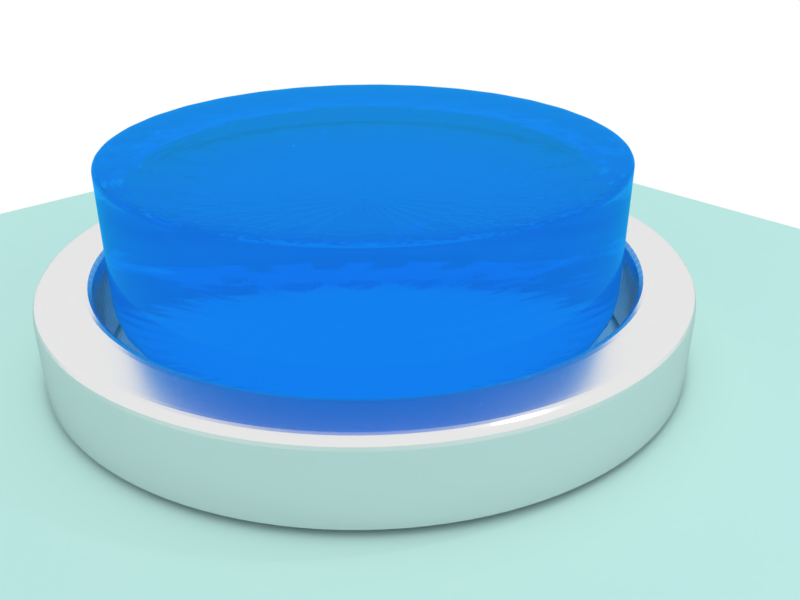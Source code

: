# Source: button.blend  (saved by Blender 2.78.0; exported with 4.5.12 LTS)
import bpy
from mathutils import Matrix  # noqa: F401  (used for matrix-valued properties, if any)

bpy.ops.wm.read_factory_settings(use_empty=True)
scene = bpy.context.scene
scene.name = 'Scene'

# ---- collections
col_collection_1 = bpy.data.collections.new('Collection 1'); scene.collection.children.link(col_collection_1)

# ---- materials (node trees are filled in below, after node groups)
mat_material_002 = bpy.data.materials.new('Material.002')
mat_material_002.alpha_threshold = 0.0
mat_material_002.roughness = 0.5
mat_material_001 = bpy.data.materials.new('Material.001')
mat_material_001.alpha_threshold = 0.0
mat_material_001.roughness = 0.5
mat_material_003 = bpy.data.materials.new('Material.003')
mat_material_003.alpha_threshold = 0.0
mat_material_003.roughness = 0.5

# ---- material node trees
mat_material_002.use_nodes = True; mat_material_002.node_tree.nodes.clear()
_N = mat_material_002.node_tree.nodes; _L = mat_material_002.node_tree.links
n0 = _N.new('ShaderNodeOutputMaterial'); n0.name = 'Material Output'; n0.location = (300, 300)
n1 = _N.new('ShaderNodeMixShader'); n1.name = 'Mix Shader'; n1.location = (10, 300)
n1.inputs[0].default_value = 0.742
n2 = _N.new('ShaderNodeEmission'); n2.name = 'Emission'; n2.location = (-180, 200)
n2.inputs[0].default_value = (0.02329, 0.3294, 0.8, 1.0)
n3 = _N.new('ShaderNodeBsdfGlass'); n3.name = 'Glass BSDF'; n3.location = (-190, 100)
n3.distribution = 'BECKMANN'
n3.inputs[0].default_value = (0.02093, 0.5719, 1.0, 1.0)
n3.inputs[2].default_value = 1.45
_L.new(n1.outputs[0], n0.inputs[0])
_L.new(n2.outputs[0], n1.inputs[1])
_L.new(n3.outputs[0], n1.inputs[2])
n0.is_active_output = True
mat_material_001.use_nodes = True; mat_material_001.node_tree.nodes.clear()
_N = mat_material_001.node_tree.nodes; _L = mat_material_001.node_tree.links
n0 = _N.new('ShaderNodeOutputMaterial'); n0.name = 'Material Output'; n0.location = (300, 300)
n1 = _N.new('ShaderNodeBsdfAnisotropic'); n1.name = 'Anisotropic BSDF'; n1.location = (10, 300)
n1.distribution = 'GGX'
n1.inputs[1].default_value = 0.2145
n1.inputs[2].default_value = 0.308
_L.new(n1.outputs[0], n0.inputs[0])
n0.is_active_output = True
mat_material_003.use_nodes = True; mat_material_003.node_tree.nodes.clear()
_N = mat_material_003.node_tree.nodes; _L = mat_material_003.node_tree.links
n0 = _N.new('ShaderNodeOutputMaterial'); n0.name = 'Material Output'; n0.location = (300, 300)
n1 = _N.new('ShaderNodeBsdfDiffuse'); n1.name = 'Diffuse BSDF'; n1.location = (10, 300)
n1.inputs[0].default_value = (0.5001, 0.8, 0.7545, 1.0)
_L.new(n1.outputs[0], n0.inputs[0])
n0.is_active_output = True

# ---- world
world_world = bpy.data.worlds.new('World'); scene.world = world_world
world_world.color = (1.0, 1.0, 1.0)
world_world.use_sun_shadow = False
world_world.sun_shadow_jitter_overblur = 0.0
world_world.cycles.sampling_method = 'MANUAL'

# ---- cameras
cam_camera = bpy.data.cameras.new('Camera')
cam_camera.clip_end = 100.0
cam_camera.lens = 35.0
cam_camera.sensor_width = 32.0
cam_camera.sensor_height = 18.0
cam_camera.ortho_scale = 7.314
cam_camera.dof.focus_distance = 0.0

# ---- lights
light_lamp = bpy.data.lights.new('Lamp', 'POINT')
light_lamp.transmission_factor = 0.0
light_lamp.cutoff_distance = 30.0
light_lamp.energy = 100.0
light_lamp.shadow_buffer_clip_start = 1.001
light_lamp.shadow_soft_size = 0.1
light_lamp.shadow_maximum_resolution = 0.006
light_lamp.use_absolute_resolution = True

# ---- meshes
me_cylinder_002 = bpy.data.meshes.new('Cylinder.002')
me_cylinder_002.from_pydata([(0.0, 1.0, -1.0), (0.0, 1.0, 1.0), (0.1951, 0.9808, -1.0), (0.1951, 0.9808, 1.0), (0.3827, 0.9239, -1.0), (0.3827, 0.9239, 1.0), (0.5556, 0.8315, -1.0), (0.5556, 0.8315, 1.0), (0.7071, 0.7071, -1.0), (0.7071, 0.7071, 1.0), (0.8315, 0.5556, -1.0), (0.8315, 0.5556, 1.0), (0.9239, 0.3827, -1.0), (0.9239, 0.3827, 1.0), (0.9808, 0.1951, -1.0), (0.9808, 0.1951, 1.0), (1.0, 7.55e-08, -1.0), (1.0, 7.55e-08, 1.0), (0.9808, -0.1951, -1.0), (0.9808, -0.1951, 1.0), (0.9239, -0.3827, -1.0), (0.9239, -0.3827, 1.0), (0.8315, -0.5556, -1.0), (0.8315, -0.5556, 1.0), (0.7071, -0.7071, -1.0), (0.7071, -0.7071, 1.0), (0.5556, -0.8315, -1.0), (0.5556, -0.8315, 1.0), (0.3827, -0.9239, -1.0), (0.3827, -0.9239, 1.0), (0.1951, -0.9808, -1.0), (0.1951, -0.9808, 1.0), (-3.258e-07, -1.0, -1.0), (-3.258e-07, -1.0, 1.0), (-0.1951, -0.9808, -1.0), (-0.1951, -0.9808, 1.0), (-0.3827, -0.9239, -1.0), (-0.3827, -0.9239, 1.0), (-0.5556, -0.8315, -1.0), (-0.5556, -0.8315, 1.0), (-0.7071, -0.7071, -1.0), (-0.7071, -0.7071, 1.0), (-0.8315, -0.5556, -1.0), (-0.8315, -0.5556, 1.0), (-0.9239, -0.3827, -1.0), (-0.9239, -0.3827, 1.0), (-0.9808, -0.1951, -1.0), (-0.9808, -0.1951, 1.0), (-1.0, 9.656e-07, -1.0), (-1.0, 9.656e-07, 1.0), (-0.9808, 0.1951, -1.0), (-0.9808, 0.1951, 1.0), (-0.9239, 0.3827, -1.0), (-0.9239, 0.3827, 1.0), (-0.8315, 0.5556, -1.0), (-0.8315, 0.5556, 1.0), (-0.7071, 0.7071, -1.0), (-0.7071, 0.7071, 1.0), (-0.5556, 0.8315, -1.0), (-0.5556, 0.8315, 1.0), (-0.3827, 0.9239, -1.0), (-0.3827, 0.9239, 1.0), (-0.1951, 0.9808, -1.0), (-0.1951, 0.9808, 1.0), (0.0, 1.0, -0.2), (0.0, 1.0, 0.2), (0.0, 1.0, 0.6), (0.0, 1.0, 1.0), (0.1951, 0.9808, 1.0), (0.1951, 0.9808, 0.6), (0.1951, 0.9808, 0.2), (0.1951, 0.9808, -0.2), (0.3827, 0.9239, 1.0), (0.3827, 0.9239, 0.6), (0.3827, 0.9239, 0.2), (0.3827, 0.9239, -0.2), (0.5556, 0.8315, 1.0), (0.5556, 0.8315, 0.6), (0.5556, 0.8315, 0.2), (0.5556, 0.8315, -0.2), (0.7071, 0.7071, 1.0), (0.7071, 0.7071, 0.6), (0.7071, 0.7071, 0.2), (0.7071, 0.7071, -0.2), (0.8315, 0.5556, 1.0), (0.8315, 0.5556, 0.6), (0.8315, 0.5556, 0.2), (0.8315, 0.5556, -0.2), (0.9239, 0.3827, 1.0), (0.9239, 0.3827, 0.6), (0.9239, 0.3827, 0.2), (0.9239, 0.3827, -0.2), (0.9808, 0.1951, 1.0), (0.9808, 0.1951, 0.6), (0.9808, 0.1951, 0.2), (0.9808, 0.1951, -0.2), (1.0, 7.55e-08, 1.0), (1.0, 7.55e-08, 0.6), (1.0, 7.55e-08, 0.2), (1.0, 7.55e-08, -0.2), (0.9808, -0.1951, 1.0), (0.9808, -0.1951, 0.6), (0.9808, -0.1951, 0.2), (0.9808, -0.1951, -0.2), (0.9239, -0.3827, 1.0), (0.9239, -0.3827, 0.6), (0.9239, -0.3827, 0.2), (0.9239, -0.3827, -0.2), (0.8315, -0.5556, 1.0), (0.8315, -0.5556, 0.6), (0.8315, -0.5556, 0.2), (0.8315, -0.5556, -0.2), (0.7071, -0.7071, 1.0), (0.7071, -0.7071, 0.6), (0.7071, -0.7071, 0.2), (0.7071, -0.7071, -0.2), (0.5556, -0.8315, 1.0), (0.5556, -0.8315, 0.6), (0.5556, -0.8315, 0.2), (0.5556, -0.8315, -0.2), (0.3827, -0.9239, 1.0), (0.3827, -0.9239, 0.6), (0.3827, -0.9239, 0.2), (0.3827, -0.9239, -0.2), (0.1951, -0.9808, 1.0), (0.1951, -0.9808, 0.6), (0.1951, -0.9808, 0.2), (0.1951, -0.9808, -0.2), (-3.258e-07, -1.0, 1.0), (-3.258e-07, -1.0, 0.6), (-3.258e-07, -1.0, 0.2), (-3.258e-07, -1.0, -0.2), (-0.1951, -0.9808, 1.0), (-0.1951, -0.9808, 0.6), (-0.1951, -0.9808, 0.2), (-0.1951, -0.9808, -0.2), (-0.3827, -0.9239, 1.0), (-0.3827, -0.9239, 0.6), (-0.3827, -0.9239, 0.2), (-0.3827, -0.9239, -0.2), (-0.5556, -0.8315, 1.0), (-0.5556, -0.8315, 0.6), (-0.5556, -0.8315, 0.2), (-0.5556, -0.8315, -0.2), (-0.7071, -0.7071, 1.0), (-0.7071, -0.7071, 0.6), (-0.7071, -0.7071, 0.2), (-0.7071, -0.7071, -0.2), (-0.8315, -0.5556, 1.0), (-0.8315, -0.5556, 0.6), (-0.8315, -0.5556, 0.2), (-0.8315, -0.5556, -0.2), (-0.9239, -0.3827, 1.0), (-0.9239, -0.3827, 0.6), (-0.9239, -0.3827, 0.2), (-0.9239, -0.3827, -0.2), (-0.9808, -0.1951, 1.0), (-0.9808, -0.1951, 0.6), (-0.9808, -0.1951, 0.2), (-0.9808, -0.1951, -0.2), (-1.0, 9.656e-07, 1.0), (-1.0, 9.656e-07, 0.6), (-1.0, 9.656e-07, 0.2), (-1.0, 9.656e-07, -0.2), (-0.9808, 0.1951, 1.0), (-0.9808, 0.1951, 0.6), (-0.9808, 0.1951, 0.2), (-0.9808, 0.1951, -0.2), (-0.9239, 0.3827, 1.0), (-0.9239, 0.3827, 0.6), (-0.9239, 0.3827, 0.2), (-0.9239, 0.3827, -0.2), (-0.8315, 0.5556, 1.0), (-0.8315, 0.5556, 0.6), (-0.8315, 0.5556, 0.2), (-0.8315, 0.5556, -0.2), (-0.7071, 0.7071, 1.0), (-0.7071, 0.7071, 0.6), (-0.7071, 0.7071, 0.2), (-0.7071, 0.7071, -0.2), (-0.5556, 0.8315, 1.0), (-0.5556, 0.8315, 0.6), (-0.5556, 0.8315, 0.2), (-0.5556, 0.8315, -0.2), (-0.3827, 0.9239, 1.0), (-0.3827, 0.9239, 0.6), (-0.3827, 0.9239, 0.2), (-0.3827, 0.9239, -0.2), (-0.1951, 0.9808, 1.0), (-0.1951, 0.9808, 0.6), (-0.1951, 0.9808, 0.2), (-0.1951, 0.9808, -0.2)], [], [(67, 1, 3, 68), (68, 3, 5, 72), (72, 5, 7, 76), (76, 7, 9, 80), (80, 9, 11, 84), (84, 11, 13, 88), (88, 13, 15, 92), (92, 15, 17, 96), (96, 17, 19, 100), (100, 19, 21, 104), (104, 21, 23, 108), (108, 23, 25, 112), (112, 25, 27, 116), (116, 27, 29, 120), (120, 29, 31, 124), (124, 31, 33, 128), (128, 33, 35, 132), (132, 35, 37, 136), (136, 37, 39, 140), (140, 39, 41, 144), (144, 41, 43, 148), (148, 43, 45, 152), (152, 45, 47, 156), (156, 47, 49, 160), (160, 49, 51, 164), (164, 51, 53, 168), (168, 53, 55, 172), (172, 55, 57, 176), (176, 57, 59, 180), (180, 59, 61, 184), (3, 1, 63, 61, 59, 57, 55, 53, 51, 49, 47, 45, 43, 41, 39, 37, 35, 33, 31, 29, 27, 25, 23, 21, 19, 17, 15, 13, 11, 9, 7, 5), (184, 61, 63, 188), (188, 63, 1, 67), (0, 2, 4, 6, 8, 10, 12, 14, 16, 18, 20, 22, 24, 26, 28, 30, 32, 34, 36, 38, 40, 42, 44, 46, 48, 50, 52, 54, 56, 58, 60, 62), (62, 191, 64, 0), (191, 190, 65, 64), (190, 189, 66, 65), (189, 188, 67, 66), (60, 187, 191, 62), (187, 186, 190, 191), (186, 185, 189, 190), (185, 184, 188, 189), (58, 183, 187, 60), (183, 182, 186, 187), (182, 181, 185, 186), (181, 180, 184, 185), (56, 179, 183, 58), (179, 178, 182, 183), (178, 177, 181, 182), (177, 176, 180, 181), (54, 175, 179, 56), (175, 174, 178, 179), (174, 173, 177, 178), (173, 172, 176, 177), (52, 171, 175, 54), (171, 170, 174, 175), (170, 169, 173, 174), (169, 168, 172, 173), (50, 167, 171, 52), (167, 166, 170, 171), (166, 165, 169, 170), (165, 164, 168, 169), (48, 163, 167, 50), (163, 162, 166, 167), (162, 161, 165, 166), (161, 160, 164, 165), (46, 159, 163, 48), (159, 158, 162, 163), (158, 157, 161, 162), (157, 156, 160, 161), (44, 155, 159, 46), (155, 154, 158, 159), (154, 153, 157, 158), (153, 152, 156, 157), (42, 151, 155, 44), (151, 150, 154, 155), (150, 149, 153, 154), (149, 148, 152, 153), (40, 147, 151, 42), (147, 146, 150, 151), (146, 145, 149, 150), (145, 144, 148, 149), (38, 143, 147, 40), (143, 142, 146, 147), (142, 141, 145, 146), (141, 140, 144, 145), (36, 139, 143, 38), (139, 138, 142, 143), (138, 137, 141, 142), (137, 136, 140, 141), (34, 135, 139, 36), (135, 134, 138, 139), (134, 133, 137, 138), (133, 132, 136, 137), (32, 131, 135, 34), (131, 130, 134, 135), (130, 129, 133, 134), (129, 128, 132, 133), (30, 127, 131, 32), (127, 126, 130, 131), (126, 125, 129, 130), (125, 124, 128, 129), (28, 123, 127, 30), (123, 122, 126, 127), (122, 121, 125, 126), (121, 120, 124, 125), (26, 119, 123, 28), (119, 118, 122, 123), (118, 117, 121, 122), (117, 116, 120, 121), (24, 115, 119, 26), (115, 114, 118, 119), (114, 113, 117, 118), (113, 112, 116, 117), (22, 111, 115, 24), (111, 110, 114, 115), (110, 109, 113, 114), (109, 108, 112, 113), (20, 107, 111, 22), (107, 106, 110, 111), (106, 105, 109, 110), (105, 104, 108, 109), (18, 103, 107, 20), (103, 102, 106, 107), (102, 101, 105, 106), (101, 100, 104, 105), (16, 99, 103, 18), (99, 98, 102, 103), (98, 97, 101, 102), (97, 96, 100, 101), (14, 95, 99, 16), (95, 94, 98, 99), (94, 93, 97, 98), (93, 92, 96, 97), (12, 91, 95, 14), (91, 90, 94, 95), (90, 89, 93, 94), (89, 88, 92, 93), (10, 87, 91, 12), (87, 86, 90, 91), (86, 85, 89, 90), (85, 84, 88, 89), (8, 83, 87, 10), (83, 82, 86, 87), (82, 81, 85, 86), (81, 80, 84, 85), (6, 79, 83, 8), (79, 78, 82, 83), (78, 77, 81, 82), (77, 76, 80, 81), (4, 75, 79, 6), (75, 74, 78, 79), (74, 73, 77, 78), (73, 72, 76, 77), (2, 71, 75, 4), (71, 70, 74, 75), (70, 69, 73, 74), (69, 68, 72, 73), (0, 64, 71, 2), (64, 65, 70, 71), (65, 66, 69, 70), (66, 67, 68, 69)])
me_cylinder_002.materials.append(mat_material_002)
me_cylinder_002.use_remesh_preserve_volume = False
me_cylinder_002.use_remesh_preserve_attributes = False
me_cylinder_002.use_mirror_vertex_groups = False
me_cylinder_002.update()
me_cylinder = bpy.data.meshes.new('Cylinder')
me_cylinder.from_pydata([(0.0, 1.0, -1.0), (0.0, 1.0, 1.0), (0.1951, 0.9808, -1.0), (0.1951, 0.9808, 1.0), (0.3827, 0.9239, -1.0), (0.3827, 0.9239, 1.0), (0.5556, 0.8315, -1.0), (0.5556, 0.8315, 1.0), (0.7071, 0.7071, -1.0), (0.7071, 0.7071, 1.0), (0.8315, 0.5556, -1.0), (0.8315, 0.5556, 1.0), (0.9239, 0.3827, -1.0), (0.9239, 0.3827, 1.0), (0.9808, 0.1951, -1.0), (0.9808, 0.1951, 1.0), (1.0, 7.55e-08, -1.0), (1.0, 7.55e-08, 1.0), (0.9808, -0.1951, -1.0), (0.9808, -0.1951, 1.0), (0.9239, -0.3827, -1.0), (0.9239, -0.3827, 1.0), (0.8315, -0.5556, -1.0), (0.8315, -0.5556, 1.0), (0.7071, -0.7071, -1.0), (0.7071, -0.7071, 1.0), (0.5556, -0.8315, -1.0), (0.5556, -0.8315, 1.0), (0.3827, -0.9239, -1.0), (0.3827, -0.9239, 1.0), (0.1951, -0.9808, -1.0), (0.1951, -0.9808, 1.0), (-3.258e-07, -1.0, -1.0), (-3.258e-07, -1.0, 1.0), (-0.1951, -0.9808, -1.0), (-0.1951, -0.9808, 1.0), (-0.3827, -0.9239, -1.0), (-0.3827, -0.9239, 1.0), (-0.5556, -0.8315, -1.0), (-0.5556, -0.8315, 1.0), (-0.7071, -0.7071, -1.0), (-0.7071, -0.7071, 1.0), (-0.8315, -0.5556, -1.0), (-0.8315, -0.5556, 1.0), (-0.9239, -0.3827, -1.0), (-0.9239, -0.3827, 1.0), (-0.9808, -0.1951, -1.0), (-0.9808, -0.1951, 1.0), (-1.0, 9.656e-07, -1.0), (-1.0, 9.656e-07, 1.0), (-0.9808, 0.1951, -1.0), (-0.9808, 0.1951, 1.0), (-0.9239, 0.3827, -1.0), (-0.9239, 0.3827, 1.0), (-0.8315, 0.5556, -1.0), (-0.8315, 0.5556, 1.0), (-0.7071, 0.7071, -1.0), (-0.7071, 0.7071, 1.0), (-0.5556, 0.8315, -1.0), (-0.5556, 0.8315, 1.0), (-0.3827, 0.9239, -1.0), (-0.3827, 0.9239, 1.0), (-0.1951, 0.9808, -1.0), (-0.1951, 0.9808, 1.0), (2.423e-08, 0.817, -1.13), (0.1594, 0.8013, -1.13), (0.3127, 0.7548, -1.13), (0.4539, 0.6793, -1.13), (0.5777, 0.5777, -1.13), (0.6793, 0.4539, -1.13), (0.7548, 0.3127, -1.13), (0.8013, 0.1594, -1.13), (0.817, 1.144e-07, -1.13), (0.8013, -0.1594, -1.13), (0.7548, -0.3127, -1.13), (0.6793, -0.4539, -1.13), (0.5777, -0.5777, -1.13), (0.4539, -0.6793, -1.13), (0.3127, -0.7548, -1.13), (0.1594, -0.8013, -1.13), (-2.42e-07, -0.817, -1.13), (-0.1594, -0.8013, -1.13), (-0.3127, -0.7548, -1.13), (-0.4539, -0.6793, -1.13), (-0.5777, -0.5777, -1.13), (-0.6793, -0.4539, -1.13), (-0.7548, -0.3127, -1.13), (-0.8013, -0.1594, -1.13), (-0.817, 8.417e-07, -1.13), (-0.8013, 0.1594, -1.13), (-0.7548, 0.3127, -1.13), (-0.6793, 0.4539, -1.13), (-0.5777, 0.5777, -1.13), (-0.4539, 0.6793, -1.13), (-0.3127, 0.7548, -1.13), (-0.1594, 0.8013, -1.13), (2.653e-08, 0.817, 0.9566), (0.1594, 0.8013, 0.9566), (0.3127, 0.7548, 0.9566), (0.4539, 0.6793, 0.9566), (0.5777, 0.5777, 0.9566), (0.6793, 0.4539, 0.9566), (0.7548, 0.3127, 0.9566), (0.8013, 0.1594, 0.9566), (0.817, 1.144e-07, 0.9566), (0.8013, -0.1594, 0.9566), (0.7548, -0.3127, 0.9566), (0.6793, -0.4539, 0.9566), (0.5777, -0.5777, 0.9566), (0.4539, -0.6793, 0.9566), (0.3127, -0.7548, 0.9566), (0.1594, -0.8013, 0.9566), (-2.397e-07, -0.817, 0.9566), (-0.1594, -0.8013, 0.9566), (-0.3127, -0.7548, 0.9566), (-0.4539, -0.6793, 0.9566), (-0.5777, -0.5777, 0.9566), (-0.6793, -0.4539, 0.9566), (-0.7548, -0.3127, 0.9566), (-0.8013, -0.1594, 0.9566), (-0.817, 8.417e-07, 0.9566), (-0.8013, 0.1594, 0.9566), (-0.7548, 0.3127, 0.9566), (-0.6793, 0.4539, 0.9566), (-0.5777, 0.5777, 0.9566), (-0.4539, 0.6793, 0.9566), (-0.3127, 0.7548, 0.9566), (-0.1594, 0.8013, 0.9566), (0.0, 1.0, -0.5569), (0.0, 1.0, -0.1569), (0.0, 1.0, 0.2431), (0.0, 1.0, 0.6431), (0.1951, 0.9808, 0.6431), (0.1951, 0.9808, 0.2431), (0.1951, 0.9808, -0.1569), (0.1951, 0.9808, -0.5569), (0.3827, 0.9239, 0.6431), (0.3827, 0.9239, 0.2431), (0.3827, 0.9239, -0.1569), (0.3827, 0.9239, -0.5569), (0.5556, 0.8315, 0.6431), (0.5556, 0.8315, 0.2431), (0.5556, 0.8315, -0.1569), (0.5556, 0.8315, -0.5569), (0.7071, 0.7071, 0.6431), (0.7071, 0.7071, 0.2431), (0.7071, 0.7071, -0.1569), (0.7071, 0.7071, -0.5569), (0.8315, 0.5556, 0.6431), (0.8315, 0.5556, 0.2431), (0.8315, 0.5556, -0.1569), (0.8315, 0.5556, -0.5569), (0.9239, 0.3827, 0.6431), (0.9239, 0.3827, 0.2431), (0.9239, 0.3827, -0.1569), (0.9239, 0.3827, -0.5569), (0.9808, 0.1951, 0.6431), (0.9808, 0.1951, 0.2431), (0.9808, 0.1951, -0.1569), (0.9808, 0.1951, -0.5569), (1.0, 7.55e-08, 0.6431), (1.0, 7.55e-08, 0.2431), (1.0, 7.55e-08, -0.1569), (1.0, 7.55e-08, -0.5569), (0.9808, -0.1951, 0.6431), (0.9808, -0.1951, 0.2431), (0.9808, -0.1951, -0.1569), (0.9808, -0.1951, -0.5569), (0.9239, -0.3827, 0.6431), (0.9239, -0.3827, 0.2431), (0.9239, -0.3827, -0.1569), (0.9239, -0.3827, -0.5569), (0.8315, -0.5556, 0.6431), (0.8315, -0.5556, 0.2431), (0.8315, -0.5556, -0.1569), (0.8315, -0.5556, -0.5569), (0.7071, -0.7071, 0.6431), (0.7071, -0.7071, 0.2431), (0.7071, -0.7071, -0.1569), (0.7071, -0.7071, -0.5569), (0.5556, -0.8315, 0.6431), (0.5556, -0.8315, 0.2431), (0.5556, -0.8315, -0.1569), (0.5556, -0.8315, -0.5569), (0.3827, -0.9239, 0.6431), (0.3827, -0.9239, 0.2431), (0.3827, -0.9239, -0.1569), (0.3827, -0.9239, -0.5569), (0.1951, -0.9808, 0.6431), (0.1951, -0.9808, 0.2431), (0.1951, -0.9808, -0.1569), (0.1951, -0.9808, -0.5569), (-3.258e-07, -1.0, 0.6431), (-3.258e-07, -1.0, 0.2431), (-3.258e-07, -1.0, -0.1569), (-3.258e-07, -1.0, -0.5569), (-0.1951, -0.9808, 0.6431), (-0.1951, -0.9808, 0.2431), (-0.1951, -0.9808, -0.1569), (-0.1951, -0.9808, -0.5569), (-0.3827, -0.9239, 0.6431), (-0.3827, -0.9239, 0.2431), (-0.3827, -0.9239, -0.1569), (-0.3827, -0.9239, -0.5569), (-0.5556, -0.8315, 0.6431), (-0.5556, -0.8315, 0.2431), (-0.5556, -0.8315, -0.1569), (-0.5556, -0.8315, -0.5569), (-0.7071, -0.7071, 0.6431), (-0.7071, -0.7071, 0.2431), (-0.7071, -0.7071, -0.1569), (-0.7071, -0.7071, -0.5569), (-0.8315, -0.5556, 0.6431), (-0.8315, -0.5556, 0.2431), (-0.8315, -0.5556, -0.1569), (-0.8315, -0.5556, -0.5569), (-0.9239, -0.3827, 0.6431), (-0.9239, -0.3827, 0.2431), (-0.9239, -0.3827, -0.1569), (-0.9239, -0.3827, -0.5569), (-0.9808, -0.1951, 0.6431), (-0.9808, -0.1951, 0.2431), (-0.9808, -0.1951, -0.1569), (-0.9808, -0.1951, -0.5569), (-1.0, 9.656e-07, 0.6431), (-1.0, 9.656e-07, 0.2431), (-1.0, 9.656e-07, -0.1569), (-1.0, 9.656e-07, -0.5569), (-0.9808, 0.1951, 0.6431), (-0.9808, 0.1951, 0.2431), (-0.9808, 0.1951, -0.1569), (-0.9808, 0.1951, -0.5569), (-0.9239, 0.3827, 0.6431), (-0.9239, 0.3827, 0.2431), (-0.9239, 0.3827, -0.1569), (-0.9239, 0.3827, -0.5569), (-0.8315, 0.5556, 0.6431), (-0.8315, 0.5556, 0.2431), (-0.8315, 0.5556, -0.1569), (-0.8315, 0.5556, -0.5569), (-0.7071, 0.7071, 0.6431), (-0.7071, 0.7071, 0.2431), (-0.7071, 0.7071, -0.1569), (-0.7071, 0.7071, -0.5569), (-0.5556, 0.8315, 0.6431), (-0.5556, 0.8315, 0.2431), (-0.5556, 0.8315, -0.1569), (-0.5556, 0.8315, -0.5569), (-0.3827, 0.9239, 0.6431), (-0.3827, 0.9239, 0.2431), (-0.3827, 0.9239, -0.1569), (-0.3827, 0.9239, -0.5569), (-0.1951, 0.9808, 0.6431), (-0.1951, 0.9808, 0.2431), (-0.1951, 0.9808, -0.1569), (-0.1951, 0.9808, -0.5569), (0.678, 0.678, -1.029), (0.5327, 0.7972, -1.029), (0.5327, -0.7972, -1.029), (0.678, -0.678, -1.029), (-0.8858, -0.3669, -1.029), (-0.7972, -0.5327, -1.029), (-0.1871, 0.9404, -1.029), (-0.3669, 0.8858, -1.029), (0.9404, -0.1871, -1.029), (0.9588, 8.426e-08, -1.029), (-0.3669, -0.8858, -1.029), (-0.1871, -0.9404, -1.029), (-0.7972, 0.5327, -1.029), (-0.8858, 0.3669, -1.029), (0.7972, 0.5327, -1.029), (0.3669, -0.8858, -1.029), (-0.9404, -0.1871, -1.029), (0.1871, 0.9404, -1.029), (5.453e-09, 0.9588, -1.029), (0.8858, -0.3669, -1.029), (-0.5327, -0.7972, -1.029), (-0.678, 0.678, -1.029), (0.8858, 0.3669, -1.029), (0.1871, -0.9404, -1.029), (-0.9588, 9.377e-07, -1.029), (0.3669, 0.8858, -1.029), (0.7972, -0.5327, -1.029), (-0.678, -0.678, -1.029), (-0.5327, 0.7972, -1.029), (0.9404, 0.1871, -1.029), (-3.07e-07, -0.9588, -1.029), (-0.9404, 0.1871, -1.029), (0.617, 0.617, -1.091), (0.4848, -0.7255, -1.091), (-0.8062, -0.3339, -1.091), (-0.1702, 0.8558, -1.091), (0.8558, -0.1702, -1.091), (-0.3339, -0.8062, -1.091), (-0.7255, 0.4848, -1.091), (0.7256, 0.4848, -1.091), (0.3339, -0.8062, -1.091), (-0.8558, -0.1702, -1.091), (0.1702, 0.8558, -1.091), (0.8062, -0.3339, -1.091), (-0.4848, -0.7255, -1.091), (-0.617, 0.617, -1.091), (0.8062, 0.3339, -1.091), (0.1702, -0.8558, -1.091), (-0.8726, 8.793e-07, -1.091), (0.3339, 0.8062, -1.091), (0.7256, -0.4848, -1.091), (-0.617, -0.617, -1.091), (-0.4848, 0.7256, -1.091), (0.8558, 0.1702, -1.091), (-2.675e-07, -0.8726, -1.091), (-0.8558, 0.1702, -1.091), (0.4848, 0.7256, -1.091), (0.617, -0.617, -1.091), (-0.7256, -0.4848, -1.091), (-0.3339, 0.8062, -1.091), (0.8726, 1.026e-07, -1.091), (-0.1702, -0.8558, -1.091), (-0.8062, 0.3339, -1.091), (1.687e-08, 0.8726, -1.091), (0.5087, 0.7614, -1.06), (0.6475, -0.6475, -1.06), (-0.7614, -0.5087, -1.06), (-0.3504, 0.846, -1.06), (0.9157, 9.343e-08, -1.06), (-0.1786, -0.8981, -1.06), (-0.846, 0.3504, -1.06), (1.116e-08, 0.9157, -1.06), (0.6475, 0.6475, -1.06), (0.5087, -0.7614, -1.06), (-0.846, -0.3504, -1.06), (-0.1786, 0.8981, -1.06), (0.8981, -0.1786, -1.06), (-0.3504, -0.846, -1.06), (-0.7614, 0.5087, -1.06), (0.7614, 0.5087, -1.06), (0.3504, -0.846, -1.06), (-0.8981, -0.1786, -1.06), (0.1786, 0.8981, -1.06), (0.846, -0.3504, -1.06), (-0.5087, -0.7614, -1.06), (-0.6475, 0.6475, -1.06), (0.846, 0.3504, -1.06), (0.1786, -0.8981, -1.06), (-0.9157, 9.085e-07, -1.06), (0.3504, 0.846, -1.06), (0.7614, -0.5087, -1.06), (-0.6475, -0.6475, -1.06), (-0.5087, 0.7614, -1.06), (0.8981, 0.1786, -1.06), (-2.872e-07, -0.9157, -1.06), (-0.8981, 0.1786, -1.06)], [], [(131, 1, 3, 132), (132, 3, 5, 136), (136, 5, 7, 140), (140, 7, 9, 144), (144, 9, 11, 148), (148, 11, 13, 152), (152, 13, 15, 156), (156, 15, 17, 160), (160, 17, 19, 164), (164, 19, 21, 168), (168, 21, 23, 172), (172, 23, 25, 176), (176, 25, 27, 180), (180, 27, 29, 184), (184, 29, 31, 188), (188, 31, 33, 192), (192, 33, 35, 196), (196, 35, 37, 200), (200, 37, 39, 204), (204, 39, 41, 208), (208, 41, 43, 212), (212, 43, 45, 216), (216, 45, 47, 220), (220, 47, 49, 224), (224, 49, 51, 228), (228, 51, 53, 232), (232, 53, 55, 236), (236, 55, 57, 240), (240, 57, 59, 244), (244, 59, 61, 248), (248, 61, 63, 252), (252, 63, 1, 131), (312, 288, 68, 67), (71, 72, 104, 103), (313, 289, 77, 76), (314, 290, 86, 85), (315, 291, 95, 94), (316, 292, 73, 72), (317, 293, 82, 81), (318, 294, 91, 90), (288, 295, 69, 68), (289, 296, 78, 77), (290, 297, 87, 86), (319, 298, 65, 64), (291, 319, 64, 95), (292, 299, 74, 73), (293, 300, 83, 82), (294, 301, 92, 91), (295, 302, 70, 69), (296, 303, 79, 78), (297, 304, 88, 87), (298, 305, 66, 65), (299, 306, 75, 74), (300, 307, 84, 83), (301, 308, 93, 92), (302, 309, 71, 70), (303, 310, 80, 79), (304, 311, 89, 88), (305, 312, 67, 66), (306, 313, 76, 75), (307, 314, 85, 84), (308, 315, 94, 93), (309, 316, 72, 71), (310, 317, 81, 80), (311, 318, 90, 89), (85, 86, 118, 117), (72, 73, 105, 104), (86, 87, 119, 118), (73, 74, 106, 105), (87, 88, 120, 119), (74, 75, 107, 106), (88, 89, 121, 120), (75, 76, 108, 107), (89, 90, 122, 121), (76, 77, 109, 108), (90, 91, 123, 122), (77, 78, 110, 109), (64, 65, 97, 96), (91, 92, 124, 123), (78, 79, 111, 110), (65, 66, 98, 97), (92, 93, 125, 124), (79, 80, 112, 111), (66, 67, 99, 98), (93, 94, 126, 125), (80, 81, 113, 112), (67, 68, 100, 99), (94, 95, 127, 126), (81, 82, 114, 113), (68, 69, 101, 100), (95, 64, 96, 127), (82, 83, 115, 114), (69, 70, 102, 101), (83, 84, 116, 115), (70, 71, 103, 102), (84, 85, 117, 116), (62, 255, 128, 0), (255, 254, 129, 128), (254, 253, 130, 129), (253, 252, 131, 130), (60, 251, 255, 62), (251, 250, 254, 255), (250, 249, 253, 254), (249, 248, 252, 253), (58, 247, 251, 60), (247, 246, 250, 251), (246, 245, 249, 250), (245, 244, 248, 249), (56, 243, 247, 58), (243, 242, 246, 247), (242, 241, 245, 246), (241, 240, 244, 245), (54, 239, 243, 56), (239, 238, 242, 243), (238, 237, 241, 242), (237, 236, 240, 241), (52, 235, 239, 54), (235, 234, 238, 239), (234, 233, 237, 238), (233, 232, 236, 237), (50, 231, 235, 52), (231, 230, 234, 235), (230, 229, 233, 234), (229, 228, 232, 233), (48, 227, 231, 50), (227, 226, 230, 231), (226, 225, 229, 230), (225, 224, 228, 229), (46, 223, 227, 48), (223, 222, 226, 227), (222, 221, 225, 226), (221, 220, 224, 225), (44, 219, 223, 46), (219, 218, 222, 223), (218, 217, 221, 222), (217, 216, 220, 221), (42, 215, 219, 44), (215, 214, 218, 219), (214, 213, 217, 218), (213, 212, 216, 217), (40, 211, 215, 42), (211, 210, 214, 215), (210, 209, 213, 214), (209, 208, 212, 213), (38, 207, 211, 40), (207, 206, 210, 211), (206, 205, 209, 210), (205, 204, 208, 209), (36, 203, 207, 38), (203, 202, 206, 207), (202, 201, 205, 206), (201, 200, 204, 205), (34, 199, 203, 36), (199, 198, 202, 203), (198, 197, 201, 202), (197, 196, 200, 201), (32, 195, 199, 34), (195, 194, 198, 199), (194, 193, 197, 198), (193, 192, 196, 197), (30, 191, 195, 32), (191, 190, 194, 195), (190, 189, 193, 194), (189, 188, 192, 193), (28, 187, 191, 30), (187, 186, 190, 191), (186, 185, 189, 190), (185, 184, 188, 189), (26, 183, 187, 28), (183, 182, 186, 187), (182, 181, 185, 186), (181, 180, 184, 185), (24, 179, 183, 26), (179, 178, 182, 183), (178, 177, 181, 182), (177, 176, 180, 181), (22, 175, 179, 24), (175, 174, 178, 179), (174, 173, 177, 178), (173, 172, 176, 177), (20, 171, 175, 22), (171, 170, 174, 175), (170, 169, 173, 174), (169, 168, 172, 173), (18, 167, 171, 20), (167, 166, 170, 171), (166, 165, 169, 170), (165, 164, 168, 169), (16, 163, 167, 18), (163, 162, 166, 167), (162, 161, 165, 166), (161, 160, 164, 165), (14, 159, 163, 16), (159, 158, 162, 163), (158, 157, 161, 162), (157, 156, 160, 161), (12, 155, 159, 14), (155, 154, 158, 159), (154, 153, 157, 158), (153, 152, 156, 157), (10, 151, 155, 12), (151, 150, 154, 155), (150, 149, 153, 154), (149, 148, 152, 153), (8, 147, 151, 10), (147, 146, 150, 151), (146, 145, 149, 150), (145, 144, 148, 149), (6, 143, 147, 8), (143, 142, 146, 147), (142, 141, 145, 146), (141, 140, 144, 145), (4, 139, 143, 6), (139, 138, 142, 143), (138, 137, 141, 142), (137, 136, 140, 141), (2, 135, 139, 4), (135, 134, 138, 139), (134, 133, 137, 138), (133, 132, 136, 137), (0, 128, 135, 2), (128, 129, 134, 135), (129, 130, 133, 134), (130, 131, 132, 133), (50, 52, 269, 287), (32, 34, 267, 286), (14, 16, 265, 285), (58, 60, 263, 284), (40, 42, 261, 283), (22, 24, 259, 282), (4, 6, 257, 281), (48, 50, 287, 280), (30, 32, 286, 279), (12, 14, 285, 278), (56, 58, 284, 277), (38, 40, 283, 276), (20, 22, 282, 275), (2, 4, 281, 273), (46, 48, 280, 272), (28, 30, 279, 271), (10, 12, 278, 270), (54, 56, 277, 268), (36, 38, 276, 266), (18, 20, 275, 264), (62, 0, 274, 262), (0, 2, 273, 274), (44, 46, 272, 260), (26, 28, 271, 258), (8, 10, 270, 256), (52, 54, 268, 269), (34, 36, 266, 267), (16, 18, 264, 265), (60, 62, 262, 263), (42, 44, 260, 261), (24, 26, 258, 259), (6, 8, 256, 257), (351, 326, 318, 311), (350, 325, 317, 310), (349, 324, 316, 309), (348, 323, 315, 308), (347, 322, 314, 307), (346, 321, 313, 306), (345, 320, 312, 305), (344, 351, 311, 304), (343, 350, 310, 303), (342, 349, 309, 302), (341, 348, 308, 301), (340, 347, 307, 300), (339, 346, 306, 299), (338, 345, 305, 298), (337, 344, 304, 297), (336, 343, 303, 296), (335, 342, 302, 295), (334, 341, 301, 294), (333, 340, 300, 293), (332, 339, 299, 292), (331, 327, 319, 291), (327, 338, 298, 319), (330, 337, 297, 290), (329, 336, 296, 289), (328, 335, 295, 288), (326, 334, 294, 318), (325, 333, 293, 317), (324, 332, 292, 316), (323, 331, 291, 315), (322, 330, 290, 314), (321, 329, 289, 313), (320, 328, 288, 312), (257, 256, 328, 320), (259, 258, 329, 321), (261, 260, 330, 322), (263, 262, 331, 323), (265, 264, 332, 324), (267, 266, 333, 325), (269, 268, 334, 326), (256, 270, 335, 328), (258, 271, 336, 329), (260, 272, 337, 330), (274, 273, 338, 327), (262, 274, 327, 331), (264, 275, 339, 332), (266, 276, 340, 333), (268, 277, 341, 334), (270, 278, 342, 335), (271, 279, 343, 336), (272, 280, 344, 337), (273, 281, 345, 338), (275, 282, 346, 339), (276, 283, 347, 340), (277, 284, 348, 341), (278, 285, 349, 342), (279, 286, 350, 343), (280, 287, 351, 344), (281, 257, 320, 345), (282, 259, 321, 346), (283, 261, 322, 347), (284, 263, 323, 348), (285, 265, 324, 349), (286, 267, 325, 350), (287, 269, 326, 351)])
me_cylinder.materials.append(mat_material_001)
me_cylinder.use_remesh_preserve_volume = False
me_cylinder.use_remesh_preserve_attributes = False
me_cylinder.use_mirror_vertex_groups = False
me_cylinder.update()
me_plane = bpy.data.meshes.new('Plane')
me_plane.from_pydata([(-1.0, -1.0, 0.0), (1.0, -1.0, 0.0), (-1.0, 1.0, 0.0), (1.0, 1.0, 0.0)], [], [(0, 1, 3, 2)])
me_plane.materials.append(mat_material_003)
me_plane.use_remesh_preserve_volume = False
me_plane.use_remesh_preserve_attributes = False
me_plane.use_mirror_vertex_groups = False
me_plane.update()

# ---- objects
ob_cylinder_001 = bpy.data.objects.new('Cylinder.001', me_cylinder_002)
ob_cylinder = bpy.data.objects.new('Cylinder', me_cylinder)
ob_plane = bpy.data.objects.new('Plane', me_plane)
ob_lamp = bpy.data.objects.new('Lamp', light_lamp)
ob_camera = bpy.data.objects.new('Camera', cam_camera)

# ---- transforms, parenting, visibility, modifiers, constraints
ob_cylinder_001.location = (-0.03929, 0.02851, 1.306)
ob_cylinder_001.scale = (3.08, 3.08, 1.151)
ob_cylinder_001.lineart.crease_threshold = 0.0
_m = ob_cylinder_001.modifiers.new('Subsurf', 'SUBSURF')
_m.uv_smooth = 'PRESERVE_CORNERS'
_m.levels = 2
_m.render_levels = 3
_m.show_only_control_edges = False
ob_cylinder.location = (0.0, 0.0, 0.5549)
ob_cylinder.scale = (3.919, 3.919, -0.474)
ob_cylinder.lineart.crease_threshold = 0.0
_m = ob_cylinder.modifiers.new('Subsurf', 'SUBSURF')
_m.uv_smooth = 'PRESERVE_CORNERS'
_m.quality = 2
_m.levels = 2
_m.show_only_control_edges = False
ob_plane.location = (0.0, 0.0, 0.0)
ob_plane.scale = (7.418, 7.418, 7.418)
ob_plane.lineart.crease_threshold = 0.0
ob_lamp.location = (4.076, 1.005, 5.904)
ob_lamp.rotation_euler = (0.6503, 0.05522, 1.866)
ob_lamp.lock_rotations_4d = False
ob_lamp.empty_display_type = 'ARROWS'
ob_lamp.color = (0.0, 0.0, 0.0, 0.0)
ob_lamp.lineart.crease_threshold = 0.0
ob_camera.location = (7.481, -6.508, 5.344)
ob_camera.rotation_euler = (1.109, 4.011e-09, 0.8149)
ob_camera.lock_rotations_4d = False
ob_camera.empty_display_type = 'ARROWS'
ob_camera.color = (0.0, 0.0, 0.0, 0.0)
ob_camera.display_type = 'WIRE'
ob_camera.lineart.crease_threshold = 0.0

# ---- collection membership
col_collection_1.objects.link(ob_cylinder_001)
col_collection_1.objects.link(ob_cylinder)
col_collection_1.objects.link(ob_plane)
col_collection_1.objects.link(ob_lamp)
col_collection_1.objects.link(ob_camera)

# ---- scene / render settings (as saved in the file)
scene.camera = ob_camera
scene.frame_start = 1; scene.frame_end = 20; scene.frame_set(1)
scene.render.engine = 'CYCLES'
scene.render.resolution_x = 960
scene.render.resolution_y = 720
scene.render.pixel_aspect_x = 4.0
scene.render.pixel_aspect_y = 3.0
scene.render.dither_intensity = 0.0
scene.cycles.use_denoising = False
scene.cycles.samples = 500
scene.cycles.sampling_pattern = 'TABULATED_SOBOL'
scene.cycles.light_sampling_threshold = 0.0
scene.cycles.use_adaptive_sampling = False
scene.cycles.use_light_tree = False
scene.cycles.blur_glossy = 0.0
scene.cycles.sample_clamp_indirect = 0.0
scene.view_settings.view_transform = 'Standard'
bpy.context.view_layer.update()
